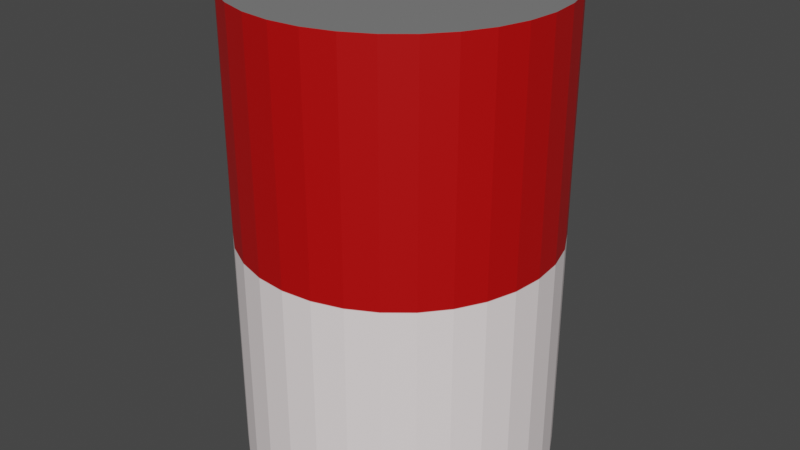 # Source: can.blend  (saved by Blender 3.0.42; exported with 4.5.12 LTS)
import bpy
from mathutils import Matrix  # noqa: F401  (used for matrix-valued properties, if any)

bpy.ops.wm.read_factory_settings(use_empty=True)
scene = bpy.context.scene
scene.name = 'Scene'

# ---- collections
col_collection_1 = bpy.data.collections.new('Collection 1'); scene.collection.children.link(col_collection_1)

# ---- images (referenced by path relative to the original .blend; pixels are not part of the script)
import os
ASSET_DIR = os.environ.get("B2B_ASSET_DIR", "")  # directory of the original .blend (textures are referenced by path, not embedded)
HERE = os.path.dirname(os.path.abspath(__file__))  # packed textures are extracted next to this script under _unpacked/

def load_image(name, relpath, width, height, colorspace="sRGB"):
    """Load a texture the original file referenced (path relative to the .blend, or extracted next to this script)."""
    p = next((c for c in (os.path.join(HERE, relpath), os.path.join(ASSET_DIR, relpath)) if relpath and os.path.exists(c)), "")
    if p:
        img = bpy.data.images.load(p, check_existing=True)
        img.name = name
    else:  # same state as the original file: an image datablock whose file is absent (Cycles renders it pink)
        img = bpy.data.images.new(name, width, height)
        img.source = "FILE"
        img.filepath = "//" + (relpath or name)
    img.colorspace_settings.name = colorspace
    return img
img_tomatocantexture = load_image('TomatoCanTexture', '_unpacked/TomatoCanTexture.b9ae6cc0.png', 1024, 1024, 'sRGB')

# ---- materials (node trees are filled in below, after node groups)
mat_tomatocanmaterial = bpy.data.materials.new('TomatoCanMaterial')
mat_tomatocanmaterial.use_transparent_shadow = False

# ---- material node trees
mat_tomatocanmaterial.use_nodes = True; mat_tomatocanmaterial.node_tree.nodes.clear()
_N = mat_tomatocanmaterial.node_tree.nodes; _L = mat_tomatocanmaterial.node_tree.links
n0 = _N.new('ShaderNodeBsdfPrincipled'); n0.name = 'Principled BSDF'; n0.location = (10, 300)
n0.distribution = 'GGX'
n0.subsurface_method = 'BURLEY'
n0.inputs[3].default_value = 1.45
n0.inputs[27].default_value = (0.0, 0.0, 0.0, 1.0)
n0.inputs[28].default_value = 1.0
n1 = _N.new('ShaderNodeOutputMaterial'); n1.name = 'Material Output'; n1.location = (300, 300)
n2 = _N.new('ShaderNodeTexImage'); n2.name = 'Image Texture'; n2.location = (-280, 280)
n2.image = img_tomatocantexture
_L.new(n0.outputs[0], n1.inputs[0])
_L.new(n2.outputs[0], n0.inputs[0])
n1.is_active_output = True

# ---- world
world_world = bpy.data.worlds.new('World'); scene.world = world_world
world_world.use_nodes = True; world_world.node_tree.nodes.clear()
_N = world_world.node_tree.nodes; _L = world_world.node_tree.links
n0 = _N.new('ShaderNodeOutputWorld'); n0.name = 'World Output'; n0.location = (300, 300)
n1 = _N.new('ShaderNodeBackground'); n1.name = 'Background'; n1.location = (10, 300)
n1.inputs[0].default_value = (0.05088, 0.05088, 0.05088, 1.0)
_L.new(n1.outputs[0], n0.inputs[0])
n0.is_active_output = True
world_world.color = (0.05088, 0.05088, 0.05088)
world_world.use_sun_shadow = False
world_world.sun_shadow_jitter_overblur = 0.0

# ---- meshes
me_cylinder = bpy.data.meshes.new('Cylinder')
me_cylinder.from_pydata([(0.0, 1.0, -1.0), (0.0, 1.0, 1.0), (0.1951, 0.9808, -1.0), (0.1951, 0.9808, 1.0), (0.3827, 0.9239, -1.0), (0.3827, 0.9239, 1.0), (0.5556, 0.8315, -1.0), (0.5556, 0.8315, 1.0), (0.7071, 0.7071, -1.0), (0.7071, 0.7071, 1.0), (0.8315, 0.5556, -1.0), (0.8315, 0.5556, 1.0), (0.9239, 0.3827, -1.0), (0.9239, 0.3827, 1.0), (0.9808, 0.1951, -1.0), (0.9808, 0.1951, 1.0), (1.0, -4.371e-08, -1.0), (1.0, -4.371e-08, 1.0), (0.9808, -0.1951, -1.0), (0.9808, -0.1951, 1.0), (0.9239, -0.3827, -1.0), (0.9239, -0.3827, 1.0), (0.8315, -0.5556, -1.0), (0.8315, -0.5556, 1.0), (0.7071, -0.7071, -1.0), (0.7071, -0.7071, 1.0), (0.5556, -0.8315, -1.0), (0.5556, -0.8315, 1.0), (0.3827, -0.9239, -1.0), (0.3827, -0.9239, 1.0), (0.1951, -0.9808, -1.0), (0.1951, -0.9808, 1.0), (-8.742e-08, -1.0, -1.0), (-8.742e-08, -1.0, 1.0), (-0.1951, -0.9808, -1.0), (-0.1951, -0.9808, 1.0), (-0.3827, -0.9239, -1.0), (-0.3827, -0.9239, 1.0), (-0.5556, -0.8315, -1.0), (-0.5556, -0.8315, 1.0), (-0.7071, -0.7071, -1.0), (-0.7071, -0.7071, 1.0), (-0.8315, -0.5556, -1.0), (-0.8315, -0.5556, 1.0), (-0.9239, -0.3827, -1.0), (-0.9239, -0.3827, 1.0), (-0.9808, -0.1951, -1.0), (-0.9808, -0.1951, 1.0), (-1.0, 1.192e-08, -1.0), (-1.0, 1.192e-08, 1.0), (-0.9808, 0.1951, -1.0), (-0.9808, 0.1951, 1.0), (-0.9239, 0.3827, -1.0), (-0.9239, 0.3827, 1.0), (-0.8315, 0.5556, -1.0), (-0.8315, 0.5556, 1.0), (-0.7071, 0.7071, -1.0), (-0.7071, 0.7071, 1.0), (-0.5556, 0.8315, -1.0), (-0.5556, 0.8315, 1.0), (-0.3827, 0.9239, -1.0), (-0.3827, 0.9239, 1.0), (-0.1951, 0.9808, -1.0), (-0.1951, 0.9808, 1.0), (0.0, 1.0, -0.0033), (0.1951, 0.9808, -0.0033), (0.3827, 0.9239, -0.0033), (0.5556, 0.8315, -0.0033), (0.7071, 0.7071, -0.0033), (0.8315, 0.5556, -0.0033), (0.9239, 0.3827, -0.0033), (0.9808, 0.1951, -0.0033), (1.0, -4.371e-08, -0.0033), (0.9808, -0.1951, -0.0033), (0.9239, -0.3827, -0.0033), (0.8315, -0.5556, -0.0033), (0.7071, -0.7071, -0.0033), (0.5556, -0.8315, -0.0033), (0.3827, -0.9239, -0.0033), (0.1951, -0.9808, -0.0033), (-8.742e-08, -1.0, -0.0033), (-0.1951, -0.9808, -0.0033), (-0.3827, -0.9239, -0.0033), (-0.5556, -0.8315, -0.0033), (-0.7071, -0.7071, -0.0033), (-0.8315, -0.5556, -0.0033), (-0.9239, -0.3827, -0.0033), (-0.9808, -0.1951, -0.0033), (-1.0, 1.192e-08, -0.0033), (-0.9808, 0.1951, -0.0033), (-0.9239, 0.3827, -0.0033), (-0.8315, 0.5556, -0.0033), (-0.7071, 0.7071, -0.0033), (-0.5556, 0.8315, -0.0033), (-0.3827, 0.9239, -0.0033), (-0.1951, 0.9808, -0.0033)], [], [(64, 1, 3, 65), (65, 3, 5, 66), (66, 5, 7, 67), (67, 7, 9, 68), (68, 9, 11, 69), (69, 11, 13, 70), (70, 13, 15, 71), (71, 15, 17, 72), (72, 17, 19, 73), (73, 19, 21, 74), (74, 21, 23, 75), (75, 23, 25, 76), (76, 25, 27, 77), (77, 27, 29, 78), (78, 29, 31, 79), (79, 31, 33, 80), (80, 33, 35, 81), (81, 35, 37, 82), (82, 37, 39, 83), (83, 39, 41, 84), (84, 41, 43, 85), (85, 43, 45, 86), (86, 45, 47, 87), (87, 47, 49, 88), (88, 49, 51, 89), (89, 51, 53, 90), (90, 53, 55, 91), (91, 55, 57, 92), (92, 57, 59, 93), (93, 59, 61, 94), (3, 1, 63, 61, 59, 57, 55, 53, 51, 49, 47, 45, 43, 41, 39, 37, 35, 33, 31, 29, 27, 25, 23, 21, 19, 17, 15, 13, 11, 9, 7, 5), (94, 61, 63, 95), (95, 63, 1, 64), (0, 2, 4, 6, 8, 10, 12, 14, 16, 18, 20, 22, 24, 26, 28, 30, 32, 34, 36, 38, 40, 42, 44, 46, 48, 50, 52, 54, 56, 58, 60, 62), (62, 95, 64, 0), (60, 94, 95, 62), (58, 93, 94, 60), (56, 92, 93, 58), (54, 91, 92, 56), (52, 90, 91, 54), (50, 89, 90, 52), (48, 88, 89, 50), (46, 87, 88, 48), (44, 86, 87, 46), (42, 85, 86, 44), (40, 84, 85, 42), (38, 83, 84, 40), (36, 82, 83, 38), (34, 81, 82, 36), (32, 80, 81, 34), (30, 79, 80, 32), (28, 78, 79, 30), (26, 77, 78, 28), (24, 76, 77, 26), (22, 75, 76, 24), (20, 74, 75, 22), (18, 73, 74, 20), (16, 72, 73, 18), (14, 71, 72, 16), (12, 70, 71, 14), (10, 69, 70, 12), (8, 68, 69, 10), (6, 67, 68, 8), (4, 66, 67, 6), (2, 65, 66, 4), (0, 64, 65, 2)])
_uv = me_cylinder.uv_layers.new(name='UVMap')
_uv.uv.foreach_set('vector', [1.0, 0.7492, 1.0, 1.0, 0.9688, 1.0, 0.9688, 0.7492, 0.9688, 0.7492, 0.9688, 1.0, 0.9375, 1.0, 0.9375, 0.7492, 0.9375, 0.7492, 0.9375, 1.0, 0.9062, 1.0, 0.9062, 0.7492, 0.9062, 0.7492, 0.9062, 1.0, 0.875, 1.0, 0.875, 0.7492, 0.875, 0.7492, 0.875, 1.0, 0.8438, 1.0, 0.8438, 0.7492, 0.8438, 0.7492, 0.8438, 1.0, 0.8125, 1.0, 0.8125, 0.7492, 0.8125, 0.7492, 0.8125, 1.0, 0.7812, 1.0, 0.7812, 0.7492, 0.7812, 0.7492, 0.7812, 1.0, 0.75, 1.0, 0.75, 0.7492, 0.75, 0.7492, 0.75, 1.0, 0.7188, 1.0, 0.7188, 0.7492, 0.7188, 0.7492, 0.7188, 1.0, 0.6875, 1.0, 0.6875, 0.7492, 0.6875, 0.7492, 0.6875, 1.0, 0.6562, 1.0, 0.6562, 0.7492, 0.6562, 0.7492, 0.6562, 1.0, 0.625, 1.0, 0.625, 0.7492, 0.625, 0.7492, 0.625, 1.0, 0.5938, 1.0, 0.5938, 0.7492, 0.5938, 0.7492, 0.5938, 1.0, 0.5625, 1.0, 0.5625, 0.7492, 0.5625, 0.7492, 0.5625, 1.0, 0.5312, 1.0, 0.5312, 0.7492, 0.5312, 0.7492, 0.5312, 1.0, 0.5, 1.0, 0.5, 0.7492, 0.5, 0.7492, 0.5, 1.0, 0.4688, 1.0, 0.4688, 0.7492, 0.4688, 0.7492, 0.4688, 1.0, 0.4375, 1.0, 0.4375, 0.7492, 0.4375, 0.7492, 0.4375, 1.0, 0.4062, 1.0, 0.4062, 0.7492, 0.4062, 0.7492, 0.4062, 1.0, 0.375, 1.0, 0.375, 0.7492, 0.375, 0.7492, 0.375, 1.0, 0.3438, 1.0, 0.3438, 0.7492, 0.3438, 0.7492, 0.3438, 1.0, 0.3125, 1.0, 0.3125, 0.7492, 0.3125, 0.7492, 0.3125, 1.0, 0.2812, 1.0, 0.2812, 0.7492, 0.2812, 0.7492, 0.2812, 1.0, 0.25, 1.0, 0.25, 0.7492, 0.25, 0.7492, 0.25, 1.0, 0.2188, 1.0, 0.2188, 0.7492, 0.2188, 0.7492, 0.2188, 1.0, 0.1875, 1.0, 0.1875, 0.7492, 0.1875, 0.7492, 0.1875, 1.0, 0.1562, 1.0, 0.1562, 0.7492, 0.1562, 0.7492, 0.1562, 1.0, 0.125, 1.0, 0.125, 0.7492, 0.125, 0.7492, 0.125, 1.0, 0.09375, 1.0, 0.09375, 0.7492, 0.09375, 0.7492, 0.09375, 1.0, 0.0625, 1.0, 0.0625, 0.7492, 0.2968, 0.4854, 0.25, 0.49, 0.2032, 0.4854, 0.1582, 0.4717, 0.1167, 0.4496, 0.08029, 0.4197, 0.05045, 0.3833, 0.02827, 0.3418, 0.01461, 0.2968, 0.01, 0.25, 0.01461, 0.2032, 0.02827, 0.1582, 0.05045, 0.1167, 0.08029, 0.08029, 0.1167, 0.05045, 0.1582, 0.02827, 0.2032, 0.01461, 0.25, 0.01, 0.2968, 0.01461, 0.3418, 0.02827, 0.3833, 0.05045, 0.4197, 0.08029, 0.4496, 0.1167, 0.4717, 0.1582, 0.4854, 0.2032, 0.49, 0.25, 0.4854, 0.2968, 0.4717, 0.3418, 0.4496, 0.3833, 0.4197, 0.4197, 0.3833, 0.4496, 0.3418, 0.4717, 0.0625, 0.7492, 0.0625, 1.0, 0.03125, 1.0, 0.03125, 0.7492, 0.03125, 0.7492, 0.03125, 1.0, 0.0, 1.0, 0.0, 0.7492, 0.75, 0.49, 0.7968, 0.4854, 0.8418, 0.4717, 0.8833, 0.4496, 0.9197, 0.4197, 0.9496, 0.3833, 0.9717, 0.3418, 0.9854, 0.2968, 0.99, 0.25, 0.9854, 0.2032, 0.9717, 0.1582, 0.9496, 0.1167, 0.9197, 0.08029, 0.8833, 0.05045, 0.8418, 0.02827, 0.7968, 0.01461, 0.75, 0.01, 0.7032, 0.01461, 0.6582, 0.02827, 0.6167, 0.05045, 0.5803, 0.08029, 0.5504, 0.1167, 0.5283, 0.1582, 0.5146, 0.2032, 0.51, 0.25, 0.5146, 0.2968, 0.5283, 0.3418, 0.5504, 0.3833, 0.5803, 0.4197, 0.6167, 0.4496, 0.6582, 0.4717, 0.7032, 0.4854, 0.03125, 0.5, 0.03125, 0.7492, 0.0, 0.7492, 0.0, 0.5, 0.0625, 0.5, 0.0625, 0.7492, 0.03125, 0.7492, 0.03125, 0.5, 0.09375, 0.5, 0.09375, 0.7492, 0.0625, 0.7492, 0.0625, 0.5, 0.125, 0.5, 0.125, 0.7492, 0.09375, 0.7492, 0.09375, 0.5, 0.1562, 0.5, 0.1562, 0.7492, 0.125, 0.7492, 0.125, 0.5, 0.1875, 0.5, 0.1875, 0.7492, 0.1562, 0.7492, 0.1562, 0.5, 0.2188, 0.5, 0.2188, 0.7492, 0.1875, 0.7492, 0.1875, 0.5, 0.25, 0.5, 0.25, 0.7492, 0.2188, 0.7492, 0.2188, 0.5, 0.2812, 0.5, 0.2812, 0.7492, 0.25, 0.7492, 0.25, 0.5, 0.3125, 0.5, 0.3125, 0.7492, 0.2812, 0.7492, 0.2812, 0.5, 0.3438, 0.5, 0.3438, 0.7492, 0.3125, 0.7492, 0.3125, 0.5, 0.375, 0.5, 0.375, 0.7492, 0.3438, 0.7492, 0.3438, 0.5, 0.4062, 0.5, 0.4062, 0.7492, 0.375, 0.7492, 0.375, 0.5, 0.4375, 0.5, 0.4375, 0.7492, 0.4062, 0.7492, 0.4062, 0.5, 0.4688, 0.5, 0.4688, 0.7492, 0.4375, 0.7492, 0.4375, 0.5, 0.5, 0.5, 0.5, 0.7492, 0.4688, 0.7492, 0.4688, 0.5, 0.5312, 0.5, 0.5312, 0.7492, 0.5, 0.7492, 0.5, 0.5, 0.5625, 0.5, 0.5625, 0.7492, 0.5312, 0.7492, 0.5312, 0.5, 0.5938, 0.5, 0.5938, 0.7492, 0.5625, 0.7492, 0.5625, 0.5, 0.625, 0.5, 0.625, 0.7492, 0.5938, 0.7492, 0.5938, 0.5, 0.6562, 0.5, 0.6562, 0.7492, 0.625, 0.7492, 0.625, 0.5, 0.6875, 0.5, 0.6875, 0.7492, 0.6562, 0.7492, 0.6562, 0.5, 0.7188, 0.5, 0.7188, 0.7492, 0.6875, 0.7492, 0.6875, 0.5, 0.75, 0.5, 0.75, 0.7492, 0.7188, 0.7492, 0.7188, 0.5, 0.7812, 0.5, 0.7812, 0.7492, 0.75, 0.7492, 0.75, 0.5, 0.8125, 0.5, 0.8125, 0.7492, 0.7812, 0.7492, 0.7812, 0.5, 0.8438, 0.5, 0.8438, 0.7492, 0.8125, 0.7492, 0.8125, 0.5, 0.875, 0.5, 0.875, 0.7492, 0.8438, 0.7492, 0.8438, 0.5, 0.9062, 0.5, 0.9062, 0.7492, 0.875, 0.7492, 0.875, 0.5, 0.9375, 0.5, 0.9375, 0.7492, 0.9062, 0.7492, 0.9062, 0.5, 0.9688, 0.5, 0.9688, 0.7492, 0.9375, 0.7492, 0.9375, 0.5, 1.0, 0.5, 1.0, 0.7492, 0.9688, 0.7492, 0.9688, 0.5])
me_cylinder.materials.append(mat_tomatocanmaterial)
me_cylinder.use_remesh_fix_poles = True
me_cylinder.use_remesh_preserve_attributes = False
me_cylinder.use_paint_bone_selection = False
me_cylinder.use_paint_mask = True
me_cylinder.update()

# ---- objects
ob_cylinder = bpy.data.objects.new('Cylinder', me_cylinder)

# ---- transforms, parenting, visibility, modifiers, constraints
ob_cylinder.location = (0.0, 0.0, 0.0)
ob_cylinder.scale = (1.0, 1.0, 1.5)

# ---- collection membership
col_collection_1.objects.link(ob_cylinder)

# ---- scene / render settings (as saved in the file)
scene.frame_start = 1; scene.frame_end = 250; scene.frame_set(1)
scene.render.engine = 'BLENDER_EEVEE_NEXT'
scene.cycles.sampling_pattern = 'TABULATED_SOBOL'
scene.cycles.use_light_tree = False
scene.view_settings.view_transform = 'Filmic'
bpy.context.view_layer.update()

# ---- added for rendering (the .blend has no active camera and no usable light): camera, sun
cam_auto = bpy.data.cameras.new('AutoCamera')
cam_auto.lens = 50.0
cam_auto.sensor_width = 36.0
cam_auto.clip_end = 1000.0
ob_auto_camera = bpy.data.objects.new('AutoCamera', cam_auto)
scene.collection.objects.link(ob_auto_camera)
ob_auto_camera.location = (3.8148, -4.57776, 3.05184)
ob_auto_camera.rotation_euler = (1.09748, -7.21219e-08, 0.694738)
scene.camera = ob_auto_camera
light_auto_sun = bpy.data.lights.new('AutoSun', 'SUN')
light_auto_sun.energy = 3.0
light_auto_sun.angle = 0.0523599
ob_auto_sun = bpy.data.objects.new('AutoSun', light_auto_sun)
scene.collection.objects.link(ob_auto_sun)
ob_auto_sun.rotation_euler = (0.872665, 0.174533, 0.523599)
bpy.context.view_layer.update()

